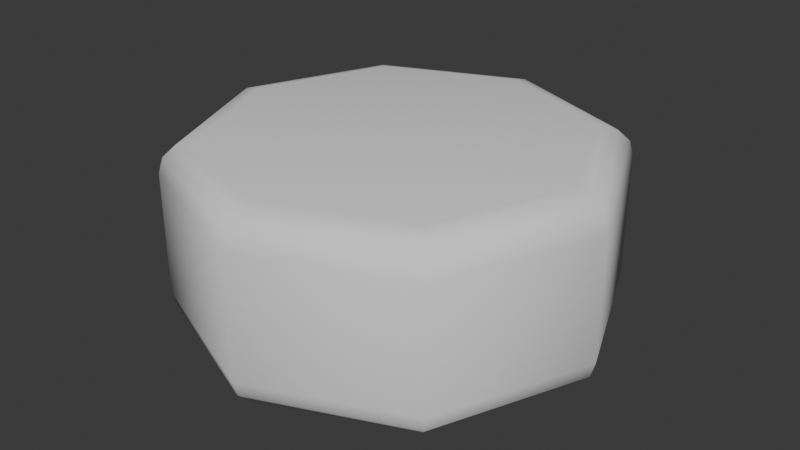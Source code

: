 # Source: tiles.blend  (saved by Blender 5.0.119; exported with 4.5.12 LTS)
import bpy
from mathutils import Matrix  # noqa: F401  (used for matrix-valued properties, if any)

bpy.ops.wm.read_factory_settings(use_empty=True)
scene = bpy.context.scene
scene.name = 'Scene'

# ---- collections
col_collection = bpy.data.collections.new('Collection'); scene.collection.children.link(col_collection)

# ---- images (referenced by path relative to the original .blend; pixels are not part of the script)
import os
ASSET_DIR = os.environ.get("B2B_ASSET_DIR", "")  # directory of the original .blend (textures are referenced by path, not embedded)
HERE = os.path.dirname(os.path.abspath(__file__))  # packed textures are extracted next to this script under _unpacked/

def load_image(name, relpath, width, height, colorspace="sRGB"):
    """Load a texture the original file referenced (path relative to the .blend, or extracted next to this script)."""
    p = next((c for c in (os.path.join(HERE, relpath), os.path.join(ASSET_DIR, relpath)) if relpath and os.path.exists(c)), "")
    if p:
        img = bpy.data.images.load(p, check_existing=True)
        img.name = name
    else:  # same state as the original file: an image datablock whose file is absent (Cycles renders it pink)
        img = bpy.data.images.new(name, width, height)
        img.source = "FILE"
        img.filepath = "//" + (relpath or name)
    img.colorspace_settings.name = colorspace
    return img
img_oil_6_1x_png = load_image('oil-6-1x.png', 'oil-6-1x.png', 1024, 1024, 'sRGB')

# ---- materials (node trees are filled in below, after node groups)
mat_material_tilebody = bpy.data.materials.new('Material_TileBody')
mat_material_tileface = bpy.data.materials.new('Material_TileFace')

# ---- material node trees
mat_material_tilebody.use_nodes = True; mat_material_tilebody.node_tree.nodes.clear()
_N = mat_material_tilebody.node_tree.nodes; _L = mat_material_tilebody.node_tree.links
n0 = _N.new('ShaderNodeBsdfPrincipled'); n0.name = 'Principled BSDF'; n0.location = (-200, 100)
n1 = _N.new('ShaderNodeOutputMaterial'); n1.name = 'Material Output'; n1.location = (200, 100)
n2 = _N.new('ShaderNodeTexImage'); n2.name = 'Image Texture'; n2.location = (-490, 75)
n2.image = img_oil_6_1x_png
n2.interpolation = 'Closest'
_L.new(n0.outputs[0], n1.inputs[0])
_L.new(n2.outputs[0], n0.inputs[0])
n1.is_active_output = True
mat_material_tileface.use_nodes = True; mat_material_tileface.node_tree.nodes.clear()
_N = mat_material_tileface.node_tree.nodes; _L = mat_material_tileface.node_tree.links
n0 = _N.new('ShaderNodeBsdfPrincipled'); n0.name = 'Principled BSDF'; n0.location = (-200, 100)
n1 = _N.new('ShaderNodeOutputMaterial'); n1.name = 'Material Output'; n1.location = (200, 100)
_L.new(n0.outputs[0], n1.inputs[0])
n1.is_active_output = True

# ---- world
world_world = bpy.data.worlds.new('World'); scene.world = world_world
world_world.use_nodes = True; world_world.node_tree.nodes.clear()
_N = world_world.node_tree.nodes; _L = world_world.node_tree.links
n0 = _N.new('ShaderNodeOutputWorld'); n0.name = 'World Output'; n0.location = (200, 100)
n1 = _N.new('ShaderNodeBackground'); n1.name = 'Background'; n1.location = (-200, 100)
n1.inputs[0].default_value = (0.05088, 0.05088, 0.05088, 1.0)
_L.new(n1.outputs[0], n0.inputs[0])
n0.is_active_output = True
world_world.color = (0.05088, 0.05088, 0.05088)
world_world.sun_shadow_jitter_overblur = 0.0

# ---- meshes
me_cylinder_003 = bpy.data.meshes.new('Cylinder.003')
me_cylinder_003.from_pydata([(0.3753, -0.1556, 0.1054), (0.4254, -0.2112, 0.09698), (0.45, -0.1518, 0.09698), (0.4152, -0.1722, -0.002951), (0.45, -0.1518, 0.03037), (0.4254, -0.2112, 0.03037), (0.3753, 0.1556, 0.1054), (0.45, 0.1518, 0.09698), (0.4254, 0.2112, 0.09698), (0.4152, 0.1722, -0.002951), (0.4254, 0.2112, 0.03037), (0.45, 0.1518, 0.03037), (0.1555, 0.3758, 0.1054), (0.211, 0.4259, 0.09698), (0.1516, 0.4505, 0.09698), (0.172, 0.4157, -0.002951), (0.1516, 0.4505, 0.03037), (0.211, 0.4259, 0.03037), (-0.1555, 0.3757, 0.1054), (-0.1516, 0.4505, 0.09698), (-0.211, 0.4259, 0.09698), (-0.172, 0.4157, -0.002951), (-0.211, 0.4259, 0.03037), (-0.1516, 0.4505, 0.03037), (-0.3753, 0.1556, 0.1054), (-0.4254, 0.2112, 0.09698), (-0.45, 0.1518, 0.09698), (-0.4152, 0.1722, -0.002951), (-0.45, 0.1518, 0.03037), (-0.4254, 0.2112, 0.03037), (-0.3753, -0.1556, 0.1054), (-0.45, -0.1518, 0.09698), (-0.4254, -0.2112, 0.09698), (-0.4152, -0.1722, -0.002951), (-0.4254, -0.2112, 0.03037), (-0.45, -0.1518, 0.03037), (-0.1555, -0.3758, 0.1054), (-0.211, -0.4259, 0.09698), (-0.1516, -0.4505, 0.09698), (-0.172, -0.4157, -0.002951), (-0.1516, -0.4505, 0.03037), (-0.211, -0.4259, 0.03037), (0.1555, -0.3757, 0.1054), (0.1516, -0.4505, 0.09698), (0.211, -0.4259, 0.09698), (0.172, -0.4157, -0.002951), (0.211, -0.4259, 0.03037), (0.1516, -0.4505, 0.03037), (0.4152, 0.1722, 0.1303), (0.4152, -0.1722, 0.1303), (0.172, 0.4157, 0.1303), (-0.172, 0.4157, 0.1303), (-0.4152, 0.1722, 0.1303), (-0.4152, -0.1722, 0.1303), (-0.172, -0.4157, 0.1303), (0.172, -0.4157, 0.1303)], [], [(49, 1, 2), (3, 4, 5), (48, 7, 8), (9, 10, 11), (50, 13, 14), (15, 16, 17), (51, 19, 20), (21, 22, 23), (52, 25, 26), (27, 28, 29), (53, 31, 32), (33, 34, 35), (54, 37, 38), (39, 40, 41), (55, 43, 44), (45, 46, 47), (2, 7, 48, 49), (11, 4, 3, 9), (1, 5, 4, 2), (10, 8, 7, 11), (8, 13, 50, 48), (17, 10, 9, 15), (16, 14, 13, 17), (14, 19, 51, 50), (23, 16, 15, 21), (22, 20, 19, 23), (20, 25, 52, 51), (29, 22, 21, 27), (28, 26, 25, 29), (26, 31, 53, 52), (35, 28, 27, 33), (34, 32, 31, 35), (32, 37, 54, 53), (41, 34, 33, 39), (40, 38, 37, 41), (38, 43, 55, 54), (47, 40, 39, 45), (46, 44, 43, 47), (44, 1, 49, 55), (5, 46, 45, 3), (0, 6, 12, 18, 24, 30, 36, 42), (2, 4, 11, 7), (44, 46, 5, 1), (9, 3, 45, 39, 33, 27, 21, 15), (8, 10, 17, 13), (14, 16, 23, 19), (20, 22, 29, 25), (26, 28, 35, 31), (32, 34, 41, 37), (38, 40, 47, 43), (6, 0, 49, 48), (12, 6, 48, 50), (18, 12, 50, 51), (24, 18, 51, 52), (30, 24, 52, 53), (36, 30, 53, 54), (42, 36, 54, 55), (0, 42, 55, 49)])
me_cylinder_003.polygons.foreach_set('use_smooth', [1, 1, 1, 1, 1, 1, 1, 1, 1, 1, 1, 1, 1, 1, 1, 1, 1, 1, 1, 1, 1, 1, 1, 1, 1, 1, 1, 1, 1, 1, 1, 1, 1, 1, 1, 1, 1, 1, 1, 1, 0, 1, 1, 0, 1, 1, 1, 1, 1, 1, 1, 1, 1, 1, 1, 1, 1, 1])
me_cylinder_003.polygons.foreach_set('material_index', [0, 0, 0, 0, 0, 0, 0, 0, 0, 0, 0, 0, 0, 0, 0, 0, 0, 0, 0, 0, 0, 0, 0, 0, 0, 0, 0, 0, 0, 0, 0, 0, 0, 0, 0, 0, 0, 0, 0, 0, 1, 0, 0, 0, 0, 0, 0, 0, 0, 0, 0, 0, 0, 0, 0, 0, 0, 0])
_uv = me_cylinder_003.uv_layers.new(name='UVMap')
_uv.uv.foreach_set('vector', [0.5919, 0.4902, 0.5919, 0.4902, 0.5919, 0.4902, 0.5919, 0.4902, 0.5919, 0.4902, 0.5919, 0.4902, 0.5919, 0.4902, 0.5919, 0.4902, 0.5919, 0.4902, 0.5919, 0.4902, 0.5919, 0.4902, 0.5919, 0.4902, 0.5919, 0.4902, 0.5919, 0.4902, 0.5919, 0.4902, 0.5919, 0.4902, 0.5919, 0.4902, 0.5919, 0.4902, 0.5919, 0.4902, 0.5919, 0.4902, 0.5919, 0.4902, 0.5919, 0.4902, 0.5919, 0.4902, 0.5919, 0.4902, 0.5919, 0.4902, 0.5919, 0.4902, 0.5919, 0.4902, 0.5919, 0.4902, 0.5919, 0.4902, 0.5919, 0.4902, 0.5919, 0.4902, 0.5919, 0.4902, 0.5919, 0.4902, 0.5919, 0.4902, 0.5919, 0.4902, 0.5919, 0.4902, 0.5919, 0.4902, 0.5919, 0.4902, 0.5919, 0.4902, 0.5919, 0.4902, 0.5919, 0.4902, 0.5919, 0.4902, 0.5919, 0.4902, 0.5919, 0.4902, 0.5919, 0.4902, 0.5919, 0.4902, 0.5919, 0.4902, 0.5919, 0.4902, 0.5919, 0.4902, 0.5919, 0.4902, 0.5919, 0.4902, 0.5919, 0.4902, 0.5919, 0.4902, 0.5919, 0.4902, 0.5919, 0.4902, 0.5919, 0.4902, 0.5919, 0.4902, 0.5919, 0.4902, 0.5919, 0.4902, 0.5919, 0.4902, 0.5919, 0.4902, 0.5919, 0.4902, 0.5919, 0.4902, 0.5919, 0.4902, 0.5919, 0.4902, 0.5919, 0.4902, 0.5919, 0.4902, 0.5919, 0.4902, 0.5919, 0.4902, 0.5919, 0.4902, 0.5919, 0.4902, 0.5919, 0.4902, 0.5919, 0.4902, 0.5919, 0.4902, 0.5919, 0.4902, 0.5919, 0.4902, 0.5919, 0.4902, 0.5919, 0.4902, 0.5919, 0.4902, 0.5919, 0.4902, 0.5919, 0.4902, 0.5919, 0.4902, 0.5919, 0.4902, 0.5919, 0.4902, 0.5919, 0.4902, 0.5919, 0.4902, 0.5919, 0.4902, 0.5919, 0.4902, 0.5919, 0.4902, 0.5919, 0.4902, 0.5919, 0.4902, 0.5919, 0.4902, 0.5919, 0.4902, 0.5919, 0.4902, 0.5919, 0.4902, 0.5919, 0.4902, 0.5919, 0.4902, 0.5919, 0.4902, 0.5919, 0.4902, 0.5919, 0.4902, 0.5919, 0.4902, 0.5919, 0.4902, 0.5919, 0.4902, 0.5919, 0.4902, 0.5919, 0.4902, 0.5919, 0.4902, 0.5919, 0.4902, 0.5919, 0.4902, 0.5919, 0.4902, 0.5919, 0.4902, 0.5919, 0.4902, 0.5919, 0.4902, 0.5919, 0.4902, 0.5919, 0.4902, 0.5919, 0.4902, 0.5919, 0.4902, 0.5919, 0.4902, 0.5919, 0.4902, 0.5919, 0.4902, 0.5919, 0.4902, 0.5919, 0.4902, 0.5919, 0.4902, 0.5919, 0.4902, 0.5919, 0.4902, 0.5919, 0.4902, 0.5919, 0.4902, 0.5919, 0.4902, 0.5919, 0.4902, 0.5919, 0.4902, 0.5919, 0.4902, 0.5919, 0.4902, 0.5919, 0.4902, 0.5919, 0.4902, 0.5919, 0.4902, 0.5919, 0.4902, 0.5919, 0.4902, 0.5919, 0.4902, 0.5919, 0.4902, 0.5919, 0.4902, 0.5919, 0.4902, 0.5919, 0.4902, 0.5919, 0.4902, 0.5919, 0.4902, 0.5919, 0.4902, 0.298, 1.0, 0.7107, 0.9964, 1.0, 0.702, 0.9964, 0.2893, 0.702, 0.0, 0.2893, 0.003602, 0.0, 0.298, 0.003602, 0.7107, 0.5919, 0.4902, 0.5919, 0.4902, 0.5919, 0.4902, 0.5919, 0.4902, 0.5919, 0.4902, 0.5919, 0.4902, 0.5919, 0.4902, 0.5919, 0.4902, 0.5919, 0.4902, 0.5919, 0.4902, 0.5919, 0.4902, 0.5919, 0.4902, 0.5919, 0.4902, 0.5919, 0.4902, 0.5919, 0.4902, 0.5919, 0.4902, 0.5919, 0.4902, 0.5919, 0.4902, 0.5919, 0.4902, 0.5919, 0.4902, 0.5919, 0.4902, 0.5919, 0.4902, 0.5919, 0.4902, 0.5919, 0.4902, 0.5919, 0.4902, 0.5919, 0.4902, 0.5919, 0.4902, 0.5919, 0.4902, 0.5919, 0.4902, 0.5919, 0.4902, 0.5919, 0.4902, 0.5919, 0.4902, 0.5919, 0.4902, 0.5919, 0.4902, 0.5919, 0.4902, 0.5919, 0.4902, 0.5919, 0.4902, 0.5919, 0.4902, 0.5919, 0.4902, 0.5919, 0.4902, 0.5919, 0.4902, 0.5919, 0.4902, 0.5919, 0.4902, 0.5919, 0.4902, 0.5919, 0.4902, 0.5919, 0.4902, 0.5919, 0.4902, 0.5919, 0.4902, 0.5919, 0.4902, 0.5919, 0.4902, 0.5919, 0.4902, 0.5919, 0.4902, 0.5919, 0.4902, 0.5919, 0.4902, 0.5919, 0.4902, 0.5919, 0.4902, 0.5919, 0.4902, 0.5919, 0.4902, 0.5919, 0.4902, 0.5919, 0.4902, 0.5919, 0.4902, 0.5919, 0.4902, 0.5919, 0.4902, 0.5919, 0.4902, 0.5919, 0.4902, 0.5919, 0.4902, 0.5919, 0.4902, 0.5919, 0.4902, 0.5919, 0.4902, 0.5919, 0.4902, 0.5919, 0.4902, 0.5919, 0.4902])
me_cylinder_003.materials.append(mat_material_tilebody)
me_cylinder_003.materials.append(mat_material_tileface)
me_cylinder_003.update()
me_cylinder_002 = bpy.data.meshes.new('Cylinder.002')
me_cylinder_002.from_pydata([(0.0, 1.0, 0.4272), (0.7071, 0.7071, 0.4272), (1.0, 0.0, 0.4272), (0.7071, -0.7071, 0.4272), (0.0, -1.0, 0.4272), (-0.7071, -0.7071, 0.4272), (-1.0, 0.0, 0.4272), (-0.7071, 0.7071, 0.4272), (-7.451e-09, 0.8454, 0.0), (0.0, 1.0, 0.1429), (-3.725e-09, 0.9227, 0.01914), (-9.313e-10, 0.9793, 0.07144), (7.451e-09, 0.8454, 0.8543), (0.0, 1.0, 0.7115), (3.725e-09, 0.9227, 0.8352), (9.313e-10, 0.9793, 0.7829), (0.5978, 0.5978, 0.0), (0.7071, 0.7071, 0.1429), (0.6524, 0.6524, 0.01914), (0.6925, 0.6925, 0.07144), (0.5978, 0.5978, 0.8543), (0.7071, 0.7071, 0.7115), (0.6524, 0.6524, 0.8352), (0.6925, 0.6925, 0.7829), (0.8454, 7.451e-09, 0.0), (1.0, 0.0, 0.1429), (0.9227, 3.725e-09, 0.01914), (0.9793, 9.313e-10, 0.07144), (0.8454, -7.451e-09, 0.8543), (1.0, 0.0, 0.7115), (0.9227, -3.725e-09, 0.8352), (0.9793, -9.313e-10, 0.7829), (0.5978, -0.5978, 0.0), (0.7071, -0.7071, 0.1429), (0.6524, -0.6524, 0.01914), (0.6925, -0.6925, 0.07144), (0.5978, -0.5978, 0.8543), (0.7071, -0.7071, 0.7115), (0.6524, -0.6524, 0.8352), (0.6925, -0.6925, 0.7829), (7.451e-09, -0.8454, 0.0), (0.0, -1.0, 0.1429), (3.725e-09, -0.9227, 0.01914), (9.313e-10, -0.9793, 0.07144), (-7.451e-09, -0.8454, 0.8543), (0.0, -1.0, 0.7115), (-3.725e-09, -0.9227, 0.8352), (-9.313e-10, -0.9793, 0.7829), (-0.5978, -0.5978, 0.0), (-0.7071, -0.7071, 0.1429), (-0.6524, -0.6524, 0.01914), (-0.6925, -0.6925, 0.07144), (-0.5978, -0.5978, 0.8543), (-0.7071, -0.7071, 0.7115), (-0.6524, -0.6524, 0.8352), (-0.6925, -0.6925, 0.7829), (-0.8454, -7.451e-09, 0.0), (-1.0, 0.0, 0.1429), (-0.9227, -3.725e-09, 0.01914), (-0.9793, -9.313e-10, 0.07144), (-0.8454, 7.451e-09, 0.8543), (-1.0, 0.0, 0.7115), (-0.9227, 3.725e-09, 0.8352), (-0.9793, 9.313e-10, 0.7829), (-0.5978, 0.5978, 0.0), (-0.7071, 0.7071, 0.1429), (-0.6524, 0.6524, 0.01914), (-0.6925, 0.6925, 0.07144), (-0.5978, 0.5978, 0.8543), (-0.7071, 0.7071, 0.7115), (-0.6524, 0.6524, 0.8352), (-0.6925, 0.6925, 0.7829)], [], [(9, 17, 19, 11), (11, 19, 18, 10), (10, 18, 16, 8), (21, 13, 15, 23), (23, 15, 14, 22), (22, 14, 12, 20), (17, 25, 27, 19), (19, 27, 26, 18), (18, 26, 24, 16), (29, 21, 23, 31), (31, 23, 22, 30), (30, 22, 20, 28), (25, 33, 35, 27), (27, 35, 34, 26), (26, 34, 32, 24), (37, 29, 31, 39), (39, 31, 30, 38), (38, 30, 28, 36), (33, 41, 43, 35), (35, 43, 42, 34), (34, 42, 40, 32), (45, 37, 39, 47), (47, 39, 38, 46), (46, 38, 36, 44), (41, 49, 51, 43), (43, 51, 50, 42), (42, 50, 48, 40), (53, 45, 47, 55), (55, 47, 46, 54), (54, 46, 44, 52), (49, 57, 59, 51), (51, 59, 58, 50), (50, 58, 56, 48), (61, 53, 55, 63), (63, 55, 54, 62), (62, 54, 52, 60), (57, 65, 67, 59), (59, 67, 66, 58), (58, 66, 64, 56), (69, 61, 63, 71), (71, 63, 62, 70), (70, 62, 60, 68), (65, 9, 11, 67), (67, 11, 10, 66), (66, 10, 8, 64), (13, 69, 71, 15), (15, 71, 70, 14), (14, 70, 68, 12), (9, 0, 1, 17), (8, 16, 24, 32, 40, 48, 56, 64), (65, 7, 0, 9), (20, 12, 68, 60, 52, 44, 36, 28), (0, 13, 21, 1), (7, 69, 13, 0), (17, 1, 2, 25), (1, 21, 29, 2), (25, 2, 3, 33), (2, 29, 37, 3), (33, 3, 4, 41), (3, 37, 45, 4), (41, 4, 5, 49), (4, 45, 53, 5), (49, 5, 6, 57), (5, 53, 61, 6), (57, 6, 7, 65), (6, 61, 69, 7)])
me_cylinder_002.polygons.foreach_set('use_smooth', [True] * 66)
_uv = me_cylinder_002.uv_layers.new(name='UVMap')
_uv.uv.foreach_set('vector', [1.0, 0.5836, 0.875, 0.5836, 0.875, 0.5, 0.9987, 0.5, 0.75, 0.4893, 0.9192, 0.4192, 0.9066, 0.4066, 0.75, 0.4714, 0.75, 0.4714, 0.9066, 0.4066, 0.8935, 0.3935, 0.75, 0.4529, 0.875, 0.9164, 1.0, 0.9164, 0.9987, 1.0, 0.875, 1.0, 0.4192, 0.4192, 0.25, 0.4893, 0.25, 0.4714, 0.4066, 0.4066, 0.4066, 0.4066, 0.25, 0.4714, 0.25, 0.4529, 0.3935, 0.3935, 0.875, 0.5836, 0.75, 0.5836, 0.75, 0.5, 0.875, 0.5, 0.9192, 0.4192, 0.9893, 0.25, 0.9714, 0.25, 0.9066, 0.4066, 0.9066, 0.4066, 0.9714, 0.25, 0.9529, 0.25, 0.8935, 0.3935, 0.75, 0.9164, 0.875, 0.9164, 0.875, 1.0, 0.75, 1.0, 0.4893, 0.25, 0.4192, 0.4192, 0.4066, 0.4066, 0.4714, 0.25, 0.4714, 0.25, 0.4066, 0.4066, 0.3935, 0.3935, 0.4529, 0.25, 0.75, 0.5836, 0.625, 0.5836, 0.625, 0.5, 0.75, 0.5, 0.9893, 0.25, 0.9192, 0.08081, 0.9066, 0.09342, 0.9714, 0.25, 0.9714, 0.25, 0.9066, 0.09342, 0.8935, 0.1065, 0.9529, 0.25, 0.625, 0.9164, 0.75, 0.9164, 0.75, 1.0, 0.625, 1.0, 0.4192, 0.08081, 0.4893, 0.25, 0.4714, 0.25, 0.4066, 0.09342, 0.4066, 0.09342, 0.4714, 0.25, 0.4529, 0.25, 0.3935, 0.1065, 0.625, 0.5836, 0.5, 0.5836, 0.5, 0.5, 0.625, 0.5, 0.9192, 0.08081, 0.75, 0.01073, 0.75, 0.02856, 0.9066, 0.09342, 0.9066, 0.09342, 0.75, 0.02856, 0.75, 0.04712, 0.8935, 0.1065, 0.5, 0.9164, 0.625, 0.9164, 0.625, 1.0, 0.5, 1.0, 0.25, 0.01073, 0.4192, 0.08081, 0.4066, 0.09342, 0.25, 0.02856, 0.25, 0.02856, 0.4066, 0.09342, 0.3935, 0.1065, 0.25, 0.04712, 0.5, 0.5836, 0.375, 0.5836, 0.375, 0.5, 0.5, 0.5, 0.75, 0.01073, 0.5808, 0.08081, 0.5934, 0.09342, 0.75, 0.02856, 0.75, 0.02856, 0.5934, 0.09342, 0.6065, 0.1065, 0.75, 0.04712, 0.375, 0.9164, 0.5, 0.9164, 0.5, 1.0, 0.375, 1.0, 0.08081, 0.08081, 0.25, 0.01073, 0.25, 0.02856, 0.09342, 0.09342, 0.09342, 0.09342, 0.25, 0.02856, 0.25, 0.04712, 0.1065, 0.1065, 0.375, 0.5836, 0.25, 0.5836, 0.25, 0.5, 0.375, 0.5, 0.5808, 0.08081, 0.5107, 0.25, 0.5286, 0.25, 0.5934, 0.09342, 0.5934, 0.09342, 0.5286, 0.25, 0.5471, 0.25, 0.6065, 0.1065, 0.25, 0.9164, 0.375, 0.9164, 0.375, 1.0, 0.25, 1.0, 0.01073, 0.25, 0.08081, 0.08081, 0.09342, 0.09342, 0.02856, 0.25, 0.02856, 0.25, 0.09342, 0.09342, 0.1065, 0.1065, 0.04712, 0.25, 0.25, 0.5836, 0.125, 0.5836, 0.125, 0.5, 0.25, 0.5, 0.5107, 0.25, 0.5808, 0.4192, 0.5934, 0.4066, 0.5286, 0.25, 0.5286, 0.25, 0.5934, 0.4066, 0.6065, 0.3935, 0.5471, 0.25, 0.125, 0.9164, 0.25, 0.9164, 0.25, 1.0, 0.125, 1.0, 0.08081, 0.4192, 0.01073, 0.25, 0.02856, 0.25, 0.09342, 0.4066, 0.09342, 0.4066, 0.02856, 0.25, 0.04712, 0.25, 0.1065, 0.3935, 0.125, 0.5836, 0.0, 0.5836, 0.001295, 0.5, 0.125, 0.5, 0.5808, 0.4192, 0.75, 0.4893, 0.75, 0.4714, 0.5934, 0.4066, 0.5934, 0.4066, 0.75, 0.4714, 0.75, 0.4529, 0.6065, 0.3935, 0.0, 0.9164, 0.125, 0.9164, 0.125, 1.0, 0.001295, 1.0, 0.25, 0.4893, 0.08081, 0.4192, 0.09342, 0.4066, 0.25, 0.4714, 0.25, 0.4714, 0.09342, 0.4066, 0.1065, 0.3935, 0.25, 0.4529, 1.0, 0.5836, 1.0, 0.75, 0.875, 0.75, 0.875, 0.5836, 0.75, 0.4529, 0.8935, 0.3935, 0.9529, 0.25, 0.8935, 0.1065, 0.75, 0.04712, 0.6065, 0.1065, 0.5471, 0.25, 0.6065, 0.3935, 0.125, 0.5836, 0.125, 0.75, 0.0, 0.75, 0.0, 0.5836, 0.3935, 0.3935, 0.25, 0.4529, 0.1065, 0.3935, 0.04712, 0.25, 0.1065, 0.1065, 0.25, 0.04712, 0.3935, 0.1065, 0.4529, 0.25, 1.0, 0.75, 1.0, 0.9164, 0.875, 0.9164, 0.875, 0.75, 0.125, 0.75, 0.125, 0.9164, 0.0, 0.9164, 0.0, 0.75, 0.875, 0.5836, 0.875, 0.75, 0.75, 0.75, 0.75, 0.5836, 0.875, 0.75, 0.875, 0.9164, 0.75, 0.9164, 0.75, 0.75, 0.75, 0.5836, 0.75, 0.75, 0.625, 0.75, 0.625, 0.5836, 0.75, 0.75, 0.75, 0.9164, 0.625, 0.9164, 0.625, 0.75, 0.625, 0.5836, 0.625, 0.75, 0.5, 0.75, 0.5, 0.5836, 0.625, 0.75, 0.625, 0.9164, 0.5, 0.9164, 0.5, 0.75, 0.5, 0.5836, 0.5, 0.75, 0.375, 0.75, 0.375, 0.5836, 0.5, 0.75, 0.5, 0.9164, 0.375, 0.9164, 0.375, 0.75, 0.375, 0.5836, 0.375, 0.75, 0.25, 0.75, 0.25, 0.5836, 0.375, 0.75, 0.375, 0.9164, 0.25, 0.9164, 0.25, 0.75, 0.25, 0.5836, 0.25, 0.75, 0.125, 0.75, 0.125, 0.5836, 0.25, 0.75, 0.25, 0.9164, 0.125, 0.9164, 0.125, 0.75])
me_cylinder_002.update()

# ---- objects
ob_tile = bpy.data.objects.new('Tile', me_cylinder_003)
ob_enemytile = bpy.data.objects.new('EnemyTile', me_cylinder_002)

# ---- transforms, parenting, visibility, modifiers, constraints
ob_tile.location = (0.0, 0.0, 0.0)
ob_enemytile.location = (0.0, 0.0, 0.0)

# ---- collection membership
col_collection.objects.link(ob_tile)
col_collection.objects.link(ob_enemytile)

# ---- scene / render settings (as saved in the file)
scene.frame_start = 1; scene.frame_end = 250; scene.frame_set(1)
scene.render.engine = 'BLENDER_EEVEE_NEXT'
scene.render.bake_bias = 0.0
scene.render.bake_samples = 0
scene.cycles.sampling_pattern = 'TABULATED_SOBOL'
scene.eevee.use_volume_custom_range = False
bpy.context.view_layer.update()

# ---- added for rendering (the .blend has no active camera and no usable light): camera, sun
cam_auto = bpy.data.cameras.new('AutoCamera')
cam_auto.lens = 50.0
cam_auto.sensor_width = 36.0
cam_auto.clip_end = 1000.0
ob_auto_camera = bpy.data.objects.new('AutoCamera', cam_auto)
scene.collection.objects.link(ob_auto_camera)
ob_auto_camera.location = (2.73449, -3.28139, 2.61328)
ob_auto_camera.rotation_euler = (1.09748, -7.21219e-08, 0.694738)
scene.camera = ob_auto_camera
light_auto_sun = bpy.data.lights.new('AutoSun', 'SUN')
light_auto_sun.energy = 3.0
light_auto_sun.angle = 0.0523599
ob_auto_sun = bpy.data.objects.new('AutoSun', light_auto_sun)
scene.collection.objects.link(ob_auto_sun)
ob_auto_sun.rotation_euler = (0.872665, 0.174533, 0.523599)
bpy.context.view_layer.update()
